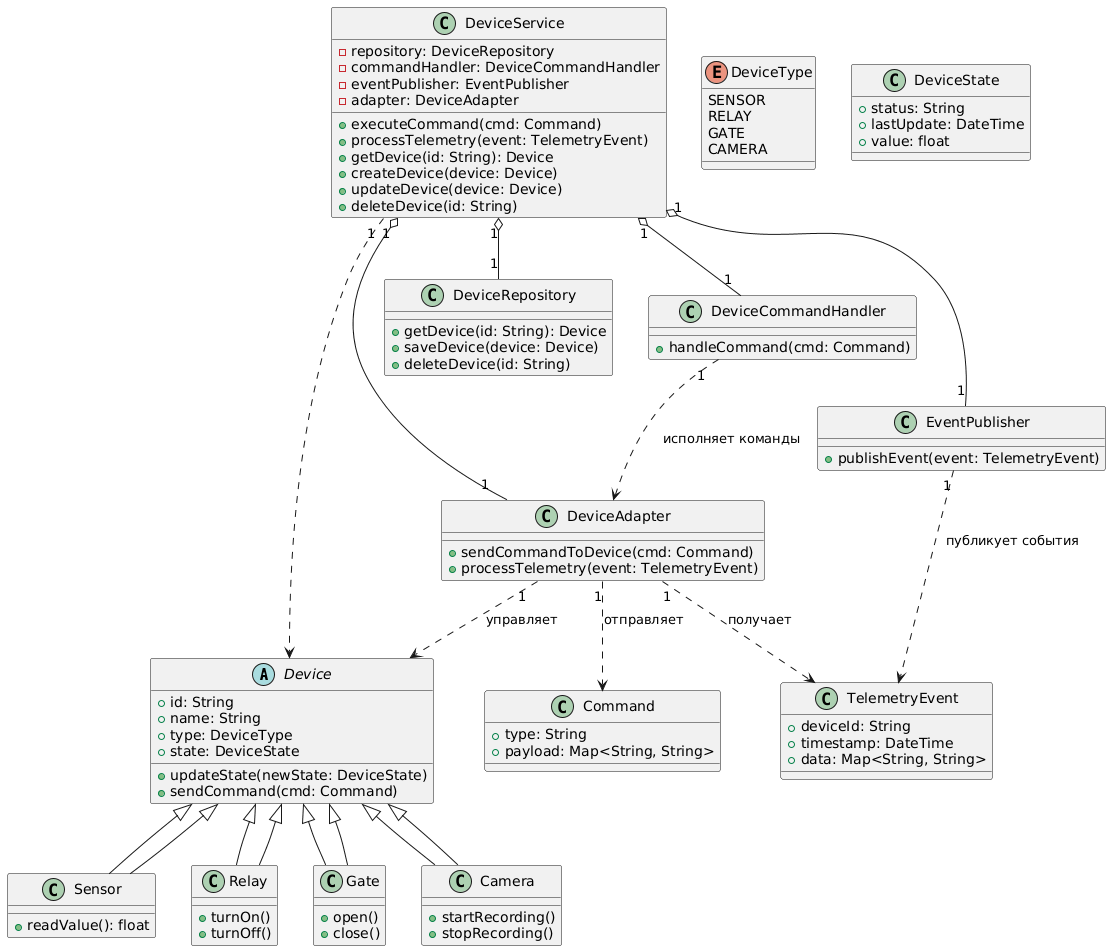

The diagram above was rendered by PlantUML. Its source (embedded in the PNG):
@startuml
' UML классы для Device Management: Device Service + Device Adapter

' --- Базовые классы устройств ---
abstract class Device {
    +id: String
    +name: String
    +type: DeviceType
    +state: DeviceState
    +updateState(newState: DeviceState)
    +sendCommand(cmd: Command)
}

class Sensor extends Device {
    +readValue(): float
}

class Relay extends Device {
    +turnOn()
    +turnOff()
}

class Gate extends Device {
    +open()
    +close()
}

class Camera extends Device {
    +startRecording()
    +stopRecording()
}

enum DeviceType {
    SENSOR
    RELAY
    GATE
    CAMERA
}

class DeviceState {
    +status: String
    +lastUpdate: DateTime
    +value: float
}

class Command {
    +type: String
    +payload: Map<String, String>
}

class TelemetryEvent {
    +deviceId: String
    +timestamp: DateTime
    +data: Map<String, String>
}

' --- Device Adapter ---
class DeviceAdapter {
    +sendCommandToDevice(cmd: Command)
    +processTelemetry(event: TelemetryEvent)
}

' --- Device Service ---
class DeviceService {
    -repository: DeviceRepository
    -commandHandler: DeviceCommandHandler
    -eventPublisher: EventPublisher
    -adapter: DeviceAdapter
    +executeCommand(cmd: Command)
    +processTelemetry(event: TelemetryEvent)
    +getDevice(id: String): Device
    +createDevice(device: Device)
    +updateDevice(device: Device)
    +deleteDevice(id: String)
}

class DeviceRepository {
    +getDevice(id: String): Device
    +saveDevice(device: Device)
    +deleteDevice(id: String)
}

class DeviceCommandHandler {
    +handleCommand(cmd: Command)
}

class EventPublisher {
    +publishEvent(event: TelemetryEvent)
}

' --- Связи ---
DeviceService "1" o-- "1" DeviceRepository
DeviceService "1" o-- "1" DeviceCommandHandler
DeviceService "1" o-- "1" EventPublisher
DeviceService "1" o-- "1" DeviceAdapter

DeviceAdapter "1" ..> Device : управляет
DeviceAdapter "1" ..> TelemetryEvent : получает
DeviceAdapter "1" ..> Command : отправляет

DeviceService "1" ..> Device
DeviceCommandHandler "1" ..> DeviceAdapter : исполняет команды
EventPublisher "1" ..> TelemetryEvent : публикует события

Device <|-- Sensor
Device <|-- Relay
Device <|-- Gate
Device <|-- Camera
@enduml